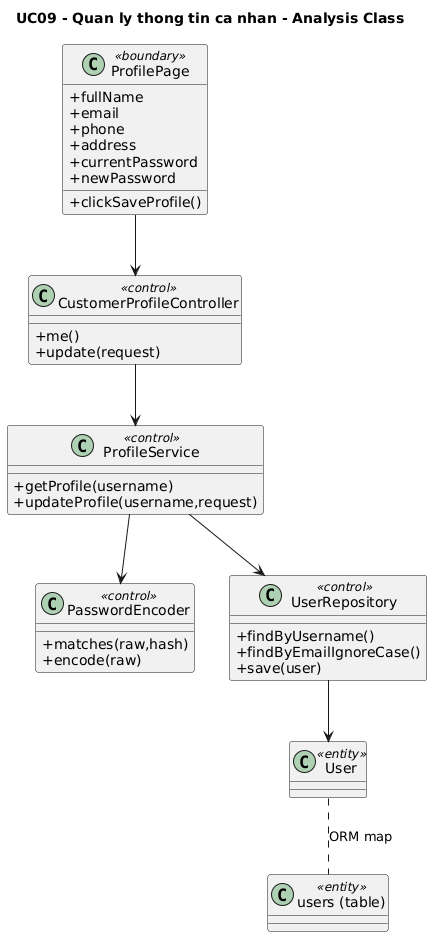

The diagram above was rendered by PlantUML. Its source (embedded in the PNG):
@startuml UC09_analysis
title UC09 - Quan ly thong tin ca nhan - Analysis Class
skinparam classAttributeIconSize 0

class ProfilePage <<boundary>> {
  +fullName
  +email
  +phone
  +address
  +currentPassword
  +newPassword
  +clickSaveProfile()
}
class CustomerProfileController <<control>> {
  +me()
  +update(request)
}
class ProfileService <<control>> {
  +getProfile(username)
  +updateProfile(username,request)
}
class PasswordEncoder <<control>> {
  +matches(raw,hash)
  +encode(raw)
}
class UserRepository <<control>> {
  +findByUsername()
  +findByEmailIgnoreCase()
  +save(user)
}
class User <<entity>>
class "users (table)" as UsersTable <<entity>>

ProfilePage --> CustomerProfileController
CustomerProfileController --> ProfileService
ProfileService --> PasswordEncoder
ProfileService --> UserRepository
UserRepository --> User
User .. UsersTable : ORM map
@enduml